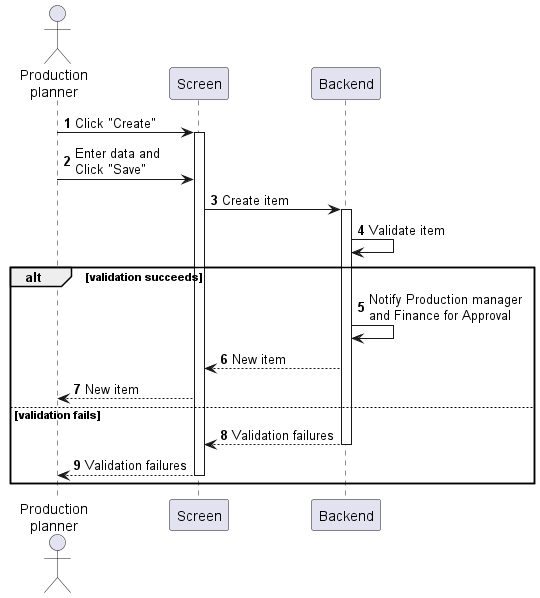

The diagram above was rendered by PlantUML. Its source (embedded in the PNG):
@startuml purchase-requisition-create
autonumber

actor "Production\nplanner" as a
participant Screen as f
participant Backend as b

a -> f : Click "Create"
activate f
a -> f : Enter data and\nClick "Save"
f -> b : Create item
activate b
b -> b : Validate item

alt validation succeeds
    b -> b : Notify Production manager\nand Finance for Approval
    b --> f : New item
    f --> a : New item
else validation fails
    return Validation failures
    return Validation failures
end
@enduml